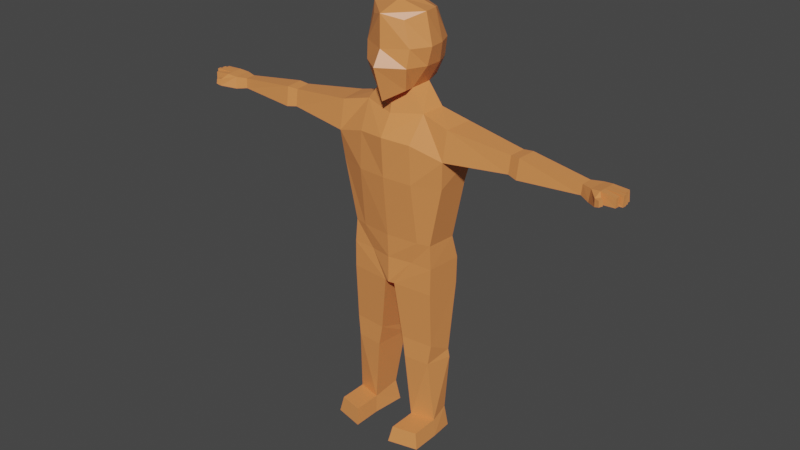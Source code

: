# Source: character.blend  (saved by Blender 2.93.21; exported with 4.5.12 LTS)
import bpy
from mathutils import Matrix  # noqa: F401  (used for matrix-valued properties, if any)

bpy.ops.wm.read_factory_settings(use_empty=True)
scene = bpy.context.scene
scene.name = 'Scene'

# ---- collections
col_collection = bpy.data.collections.new('Collection'); scene.collection.children.link(col_collection)

# ---- materials (node trees are filled in below, after node groups)
mat_material = bpy.data.materials.new('Material')
mat_material.alpha_threshold = 0.0
mat_material.use_transparent_shadow = False
mat_material.line_color = (0.0, 0.0, 0.0, 1.0)

# ---- material node trees
mat_material.use_nodes = True; mat_material.node_tree.nodes.clear()
_N = mat_material.node_tree.nodes; _L = mat_material.node_tree.links
n0 = _N.new('ShaderNodeOutputMaterial'); n0.name = 'Material Output'; n0.location = (300, 300)
n1 = _N.new('ShaderNodeBsdfPrincipled'); n1.name = 'Principled BSDF'; n1.location = (10, 300)
n1.distribution = 'GGX'
n1.subsurface_method = 'BURLEY'
n1.inputs[0].default_value = (0.8, 0.2741, 0.08475, 1.0)
n1.inputs[2].default_value = 0.4
n1.inputs[3].default_value = 1.45
n1.inputs[27].default_value = (0.0, 0.0, 0.0, 1.0)
n1.inputs[28].default_value = 1.0
_L.new(n1.outputs[0], n0.inputs[0])
n0.is_active_output = True

# ---- world
world_world = bpy.data.worlds.new('World'); scene.world = world_world
world_world.use_nodes = True; world_world.node_tree.nodes.clear()
_N = world_world.node_tree.nodes; _L = world_world.node_tree.links
n0 = _N.new('ShaderNodeOutputWorld'); n0.name = 'World Output'; n0.location = (300, 300)
n1 = _N.new('ShaderNodeBackground'); n1.name = 'Background'; n1.location = (10, 300)
n1.inputs[0].default_value = (0.05088, 0.05088, 0.05088, 1.0)
_L.new(n1.outputs[0], n0.inputs[0])
n0.is_active_output = True
world_world.color = (0.05088, 0.05088, 0.05088)
world_world.use_sun_shadow = False
world_world.sun_shadow_jitter_overblur = 0.0

# ---- meshes
me_cube = bpy.data.meshes.new('Cube')
me_cube.from_pydata([(0.6401, 0.6345, 1.107), (0.6712, 0.6037, -0.9529), (0.574, -0.8237, 1.005), (0.5871, -0.7546, -1.155), (-3.173e-05, 0.7135, -1.04), (-0.001483, -1.222, 1.188), (-0.0004865, -1.153, -1.508), (-0.001148, 0.8434, 1.211), (0.9077, 0.7989, 0.2127), (0.8247, 0.7989, -0.4032), (0.8076, -0.8505, 0.1857), (0.7601, -0.9371, -0.4032), (0.0004057, 1.134, 0.2109), (0.0002129, 1.057, -0.4055), (0.0, -1.235, 0.1413), (0.0, -1.536, -0.3636), (0.8616, 0.2792, 1.208), (0.9846, -0.3145, 1.234), (0.5896, -0.44, -1.144), (0.6854, 0.2312, -1.073), (-0.007756, 0.4674, -1.263), (-0.0001313, -0.6666, -1.414), (0.0, 0.2715, 1.458), (0.0, -0.3222, 1.458), (1.046, 0.2792, -0.4032), (1.046, -0.3145, -0.4032), (1.129, 0.2792, 0.2127), (1.214, -0.3145, 0.2211), (1.077, -0.5215, -1.829), (1.181, 0.2604, -1.781), (9.852e-05, 0.6405, -1.997), (-0.0001313, -0.7924, -1.981), (0.9511, -1.046, -2.728), (1.154, 0.9507, -2.707), (-0.0236, 0.9489, -2.732), (-0.0001313, -1.225, -2.662), (2.046, -0.6191, -2.068), (2.13, 0.3567, -2.037), (2.04, -0.8131, -3.054), (2.248, 0.4286, -3.088), (1.073, -0.7824, -6.097), (1.149, 0.7511, -6.113), (-0.02804, 0.7494, -6.137), (-0.00457, -0.9365, -6.067), (1.509, -0.6786, -6.097), (1.586, 0.3755, -6.113), (1.008, -1.046, -4.019), (1.956, -0.7132, -4.009), (1.152, 0.7922, -3.984), (-0.02526, 0.7904, -4.009), (2.032, 0.3409, -4.024), (-0.003343, -1.14, -4.001), (6.615, -0.5013, -2.478), (6.643, -0.1389, -2.47), (6.597, -0.5291, -2.814), (6.643, -0.1101, -2.815), (4.232, -0.4799, -2.303), (4.279, 0.07819, -2.286), (4.219, -0.5642, -2.877), (4.32, 0.1206, -2.889), (4.573, -0.5673, -2.265), (4.556, -0.6639, -2.922), (4.668, 0.1147, -2.931), (4.626, 0.06634, -2.247), (6.973, -0.6613, -2.455), (7.021, -0.04879, -2.445), (6.942, -0.7083, -2.859), (7.021, -0.0001733, -2.86), (7.291, -0.7285, -2.406), (7.339, -0.1159, -2.395), (7.286, -0.7663, -2.773), (7.365, -0.05815, -2.774), (7.308, -1.032, -2.508), (7.329, -1.057, -2.743), (7.397, -0.849, -2.517), (7.418, -0.8739, -2.752), (7.467, -1.082, -2.52), (7.486, -1.098, -2.696), (7.507, -0.9359, -2.526), (7.526, -0.9514, -2.702), (6.997, -0.3551, -2.45), (7.009, -0.2019, -2.447), (6.985, -0.5082, -2.452), (7.307, -0.5232, -2.402), (7.318, -0.3871, -2.4), (7.329, -0.2509, -2.398), (7.344, -0.1058, -2.462), (7.326, -0.4122, -2.774), (7.345, -0.2352, -2.774), (7.306, -0.5893, -2.774), (7.008, -0.1136, -2.86), (6.834, -0.05461, -2.838), (6.863, -0.08649, -2.455), (7.014, -0.1392, -2.446), (7.846, -0.2816, -2.398), (7.857, -0.1662, -2.398), (7.863, -0.2855, -2.75), (7.883, -0.1535, -2.75), (7.862, -0.1618, -2.437), (7.891, -0.4426, -2.38), (7.902, -0.3065, -2.378), (7.899, -0.4412, -2.754), (7.918, -0.3093, -2.755), (7.943, -0.5976, -2.389), (7.953, -0.4795, -2.387), (7.94, -0.6148, -2.737), (7.959, -0.4805, -2.73), (7.815, -0.7635, -2.436), (7.811, -0.7825, -2.738), (7.828, -0.6327, -2.433), (7.827, -0.6493, -2.738), (0.7945, -0.7241, -6.909), (0.8707, 1.033, -6.924), (-0.03017, 0.9497, -6.948), (-0.006701, -0.8982, -6.878), (1.569, -0.7016, -6.909), (1.645, 0.5758, -6.924), (0.1831, -0.8347, -7.832), (0.2594, 0.9221, -7.847), (-0.03219, 0.9323, -7.871), (-0.008727, -0.9155, -7.801), (1.567, -0.7189, -7.831), (1.643, 0.5585, -7.847), (0.7831, -0.6616, -12.83), (0.6897, 0.2791, -12.63), (1.615, -0.4649, -12.83), (1.565, 0.1839, -12.63), (0.441, -0.7214, -9.813), (1.568, -0.6271, -9.813), (1.63, 0.2312, -10.29), (0.5031, 0.5273, -10.29), (0.5611, -0.7421, -10.53), (0.4902, 0.5605, -10.59), (1.474, -0.6657, -10.53), (1.676, 0.2489, -10.59), (0.6896, -0.7906, -13.39), (0.5731, 0.3825, -13.4), (1.727, -0.5453, -13.39), (1.665, 0.2638, -13.4), (1.615, -1.448, -12.83), (0.7831, -1.645, -12.83), (1.727, -1.529, -13.39), (0.6896, -1.774, -13.39)], [], [(21, 18, 3, 6), (27, 17, 2, 10), (12, 7, 0, 8), (10, 2, 5, 14), (17, 23, 5, 2), (3, 11, 15, 6), (11, 10, 14, 15), (4, 13, 9, 1), (13, 12, 8, 9), (18, 25, 11, 3), (25, 27, 10, 11), (9, 8, 26, 24), (24, 26, 27, 25), (1, 9, 24, 19), (19, 24, 25, 18), (0, 7, 22, 16), (16, 22, 23, 17), (8, 0, 16, 26), (26, 16, 17, 27), (4, 1, 19, 20), (19, 18, 28, 29), (30, 29, 33, 34), (18, 21, 31, 28), (20, 19, 29, 30), (21, 20, 30, 31), (49, 48, 41, 42), (47, 46, 40, 44), (28, 31, 35, 32), (31, 30, 34, 35), (63, 60, 52, 53), (29, 28, 36, 37), (28, 32, 38, 36), (33, 29, 37, 39), (40, 43, 114, 111), (41, 45, 116, 112), (50, 47, 44, 45), (46, 51, 43, 40), (48, 50, 45, 41), (51, 49, 42, 43), (35, 34, 49, 51), (33, 39, 50, 48), (32, 35, 51, 46), (39, 38, 47, 50), (38, 32, 46, 47), (34, 33, 48, 49), (92, 93, 65), (60, 61, 54, 52), (61, 62, 55, 54), (62, 63, 53, 55), (39, 37, 57, 59), (38, 39, 59, 58), (36, 38, 58, 56), (37, 36, 56, 57), (59, 57, 63, 62), (58, 59, 62, 61), (56, 58, 61, 60), (57, 56, 60, 63), (64, 66, 73, 72), (52, 54, 66, 64), (90, 91, 67), (91, 92, 65, 67), (90, 67, 71, 88), (65, 69, 86), (83, 82, 64, 68), (73, 75, 79, 77), (66, 70, 75, 73), (68, 64, 72, 74), (70, 68, 74, 75), (76, 77, 79, 78), (72, 73, 77, 76), (74, 72, 76, 78), (75, 74, 78, 79), (84, 80, 82, 83), (81, 80, 84, 85), (93, 81, 85), (67, 65, 86, 71), (53, 52, 64, 82, 80, 81, 93, 92), (55, 53, 92, 91), (54, 55, 91, 90, 66), (66, 90, 88, 87, 89, 70), (65, 93, 85, 69), (69, 85, 94, 95), (94, 96, 97, 98, 95), (86, 69, 95, 98), (85, 88, 96, 94), (88, 71, 97, 96), (71, 86, 98, 97), (85, 84, 99, 100), (100, 99, 101, 102), (87, 88, 102, 101), (88, 85, 100, 102), (84, 87, 101, 99), (89, 87, 106, 105), (104, 103, 105, 106), (84, 83, 103, 104), (87, 84, 104, 106), (83, 89, 105, 103), (70, 89, 110, 108), (108, 110, 109, 107), (83, 68, 107, 109), (68, 70, 108, 107), (89, 83, 109, 110), (114, 113, 119, 120), (111, 114, 120, 117), (43, 42, 113, 114), (44, 40, 111, 115), (45, 44, 115, 116), (42, 41, 112, 113), (119, 118, 117, 120), (133, 131, 123, 125), (115, 111, 117, 121), (116, 115, 121, 122), (113, 112, 118, 119), (112, 116, 122, 118), (125, 123, 140, 139), (134, 133, 125, 126), (131, 132, 124, 123), (132, 134, 126, 124), (118, 122, 129, 130), (117, 118, 130, 127), (122, 121, 128, 129), (121, 117, 127, 128), (130, 129, 134, 132), (127, 130, 132, 131), (129, 128, 133, 134), (128, 127, 131, 133), (135, 136, 138, 137), (126, 125, 137, 138), (124, 126, 138, 136), (123, 124, 136, 135), (139, 140, 142, 141), (123, 135, 142, 140), (137, 125, 139, 141), (135, 137, 141, 142)])
_uv = me_cube.uv_layers.new(name='UVMap')
_uv.uv.foreach_set('vector', [0.25, 0.6667, 0.375, 0.6667, 0.375, 0.75, 0.25, 0.75, 0.5417, 0.6667, 0.625, 0.6667, 0.625, 0.75, 0.5417, 0.75, 0.5417, 0.375, 0.625, 0.375, 0.625, 0.5, 0.5417, 0.5, 0.5417, 0.75, 0.625, 0.75, 0.625, 0.875, 0.5417, 0.875, 0.625, 0.6667, 0.75, 0.6667, 0.75, 0.75, 0.625, 0.75, 0.375, 0.75, 0.4583, 0.75, 0.4583, 0.875, 0.375, 0.875, 0.4583, 0.75, 0.5417, 0.75, 0.5417, 0.875, 0.4583, 0.875, 0.375, 0.375, 0.4583, 0.375, 0.4583, 0.5, 0.375, 0.5, 0.4583, 0.375, 0.5417, 0.375, 0.5417, 0.5, 0.4583, 0.5, 0.375, 0.6667, 0.4583, 0.6667, 0.4583, 0.75, 0.375, 0.75, 0.4583, 0.6667, 0.5417, 0.6667, 0.5417, 0.75, 0.4583, 0.75, 0.4583, 0.5, 0.5417, 0.5, 0.5417, 0.5833, 0.4583, 0.5833, 0.4583, 0.5833, 0.5417, 0.5833, 0.5417, 0.6667, 0.4583, 0.6667, 0.375, 0.5, 0.4583, 0.5, 0.4583, 0.5833, 0.375, 0.5833, 0.375, 0.5833, 0.4583, 0.5833, 0.4583, 0.6667, 0.375, 0.6667, 0.625, 0.5, 0.75, 0.5, 0.75, 0.5833, 0.625, 0.5833, 0.625, 0.5833, 0.75, 0.5833, 0.75, 0.6667, 0.625, 0.6667, 0.5417, 0.5, 0.625, 0.5, 0.625, 0.5833, 0.5417, 0.5833, 0.5417, 0.5833, 0.625, 0.5833, 0.625, 0.6667, 0.5417, 0.6667, 0.25, 0.5, 0.375, 0.5, 0.375, 0.5833, 0.25, 0.5833, 0.375, 0.5833, 0.375, 0.6667, 0.375, 0.6667, 0.375, 0.5833, 0.25, 0.5833, 0.375, 0.5833, 0.375, 0.5833, 0.25, 0.5833, 0.375, 0.6667, 0.25, 0.6667, 0.25, 0.6667, 0.375, 0.6667, 0.25, 0.5833, 0.375, 0.5833, 0.375, 0.5833, 0.25, 0.5833, 0.0, 0.0, 0.0, 0.0, 0.0, 0.0, 0.0, 0.0, 0.25, 0.5833, 0.375, 0.5833, 0.375, 0.5833, 0.25, 0.5833, 0.375, 0.6667, 0.375, 0.6667, 0.375, 0.6667, 0.375, 0.6667, 0.375, 0.6667, 0.25, 0.6667, 0.25, 0.6667, 0.375, 0.6667, 0.0, 0.0, 0.0, 0.0, 0.0, 0.0, 0.0, 0.0, 0.375, 0.5833, 0.375, 0.6667, 0.375, 0.6667, 0.375, 0.5833, 0.375, 0.5833, 0.375, 0.6667, 0.375, 0.6667, 0.375, 0.5833, 0.375, 0.6667, 0.375, 0.6667, 0.375, 0.6667, 0.375, 0.6667, 0.375, 0.5833, 0.375, 0.5833, 0.375, 0.5833, 0.375, 0.5833, 0.375, 0.6667, 0.25, 0.6667, 0.25, 0.6667, 0.375, 0.6667, 0.375, 0.5833, 0.375, 0.5833, 0.375, 0.5833, 0.375, 0.5833, 0.375, 0.5833, 0.375, 0.6667, 0.375, 0.6667, 0.375, 0.5833, 0.375, 0.6667, 0.25, 0.6667, 0.25, 0.6667, 0.375, 0.6667, 0.375, 0.5833, 0.375, 0.5833, 0.375, 0.5833, 0.375, 0.5833, 0.0, 0.0, 0.0, 0.0, 0.0, 0.0, 0.0, 0.0, 0.0, 0.0, 0.0, 0.0, 0.0, 0.0, 0.0, 0.0, 0.375, 0.5833, 0.375, 0.5833, 0.375, 0.5833, 0.375, 0.5833, 0.375, 0.6667, 0.25, 0.6667, 0.25, 0.6667, 0.375, 0.6667, 0.375, 0.5833, 0.375, 0.6667, 0.375, 0.6667, 0.375, 0.5833, 0.375, 0.6667, 0.375, 0.6667, 0.375, 0.6667, 0.375, 0.6667, 0.25, 0.5833, 0.375, 0.5833, 0.375, 0.5833, 0.25, 0.5833, 0.375, 0.5833, 0.375, 0.5956, 0.375, 0.5833, 0.375, 0.6667, 0.375, 0.6667, 0.375, 0.6667, 0.375, 0.6667, 0.375, 0.6667, 0.375, 0.5833, 0.375, 0.5833, 0.375, 0.6667, 0.375, 0.5833, 0.375, 0.5833, 0.375, 0.5833, 0.375, 0.5833, 0.375, 0.5833, 0.375, 0.5833, 0.375, 0.5833, 0.375, 0.5833, 0.375, 0.6667, 0.375, 0.5833, 0.375, 0.5833, 0.375, 0.6667, 0.375, 0.6667, 0.375, 0.6667, 0.375, 0.6667, 0.375, 0.6667, 0.375, 0.5833, 0.375, 0.6667, 0.375, 0.6667, 0.375, 0.5833, 0.375, 0.5833, 0.375, 0.5833, 0.375, 0.5833, 0.375, 0.5833, 0.375, 0.6667, 0.375, 0.5833, 0.375, 0.5833, 0.375, 0.6667, 0.375, 0.6667, 0.375, 0.6667, 0.375, 0.6667, 0.375, 0.6667, 0.375, 0.5833, 0.375, 0.6667, 0.375, 0.6667, 0.375, 0.5833, 0.375, 0.6667, 0.375, 0.6667, 0.375, 0.6667, 0.375, 0.6667, 0.375, 0.6667, 0.375, 0.6667, 0.375, 0.6667, 0.375, 0.6667, 0.375, 0.5967, 0.375, 0.5833, 0.375, 0.5833, 0.375, 0.5833, 0.375, 0.5833, 0.375, 0.5833, 0.375, 0.5833, 0.375, 0.5967, 0.375, 0.5833, 0.375, 0.5833, 0.375, 0.6042, 0.375, 0.5833, 0.375, 0.5833, 0.375, 0.5833, 0.375, 0.6387, 0.375, 0.6458, 0.375, 0.6667, 0.375, 0.6667, 0.375, 0.6667, 0.375, 0.6667, 0.375, 0.6667, 0.375, 0.6667, 0.375, 0.6667, 0.375, 0.6667, 0.375, 0.6667, 0.375, 0.6667, 0.375, 0.6667, 0.375, 0.6667, 0.375, 0.6667, 0.375, 0.6667, 0.375, 0.6667, 0.375, 0.6667, 0.375, 0.6667, 0.375, 0.6667, 0.375, 0.6667, 0.375, 0.6667, 0.375, 0.6667, 0.375, 0.6667, 0.375, 0.6667, 0.375, 0.6667, 0.375, 0.6667, 0.375, 0.6667, 0.375, 0.6667, 0.375, 0.6667, 0.375, 0.6667, 0.375, 0.6667, 0.375, 0.6667, 0.375, 0.6667, 0.375, 0.6667, 0.375, 0.6667, 0.375, 0.6202, 0.375, 0.625, 0.375, 0.6458, 0.375, 0.6387, 0.375, 0.6042, 0.375, 0.625, 0.375, 0.6202, 0.375, 0.6017, 0.375, 0.5956, 0.375, 0.6042, 0.375, 0.6017, 0.375, 0.5833, 0.375, 0.5833, 0.375, 0.5833, 0.375, 0.5833, 0.375, 0.5833, 0.375, 0.6667, 0.375, 0.6667, 0.375, 0.6458, 0.375, 0.625, 0.375, 0.6042, 0.375, 0.5956, 0.375, 0.5833, 0.375, 0.5833, 0.375, 0.5833, 0.375, 0.5833, 0.375, 0.5833, 0.375, 0.6667, 0.375, 0.5833, 0.375, 0.5833, 0.375, 0.5967, 0.375, 0.6667, 0.375, 0.6667, 0.375, 0.5967, 0.375, 0.6042, 0.375, 0.625, 0.375, 0.6458, 0.375, 0.6667, 0.375, 0.5833, 0.375, 0.5956, 0.375, 0.6017, 0.375, 0.5833, 0.375, 0.5833, 0.375, 0.6017, 0.375, 0.6017, 0.375, 0.5833, 0.375, 0.6017, 0.375, 0.6042, 0.375, 0.5833, 0.375, 0.5833, 0.375, 0.5833, 0.375, 0.5833, 0.375, 0.5833, 0.375, 0.5833, 0.375, 0.5833, 0.0, 0.0, 0.0, 0.0, 0.0, 0.0, 0.0, 0.0, 0.375, 0.6042, 0.375, 0.5833, 0.375, 0.5833, 0.375, 0.6042, 0.375, 0.5833, 0.375, 0.5833, 0.375, 0.5833, 0.375, 0.5833, 0.375, 0.6017, 0.375, 0.6202, 0.375, 0.6202, 0.375, 0.6017, 0.0, 0.0, 0.375, 0.6202, 0.375, 0.625, 0.0, 0.0, 0.375, 0.625, 0.375, 0.6042, 0.375, 0.6042, 0.375, 0.625, 0.0, 0.0, 0.0, 0.0, 0.0, 0.0, 0.0, 0.0, 0.0, 0.0, 0.0, 0.0, 0.0, 0.0, 0.0, 0.0, 0.375, 0.6458, 0.375, 0.625, 0.375, 0.625, 0.375, 0.6458, 0.0, 0.0, 0.375, 0.6387, 0.375, 0.6458, 0.0, 0.0, 0.375, 0.6202, 0.375, 0.6387, 0.375, 0.6387, 0.375, 0.6202, 0.0, 0.0, 0.0, 0.0, 0.0, 0.0, 0.0, 0.0, 0.0, 0.0, 0.0, 0.0, 0.0, 0.0, 0.0, 0.0, 0.375, 0.6667, 0.375, 0.6458, 0.375, 0.6458, 0.375, 0.6667, 0.375, 0.6667, 0.375, 0.6458, 0.0, 0.0, 0.375, 0.6667, 0.375, 0.6387, 0.375, 0.6667, 0.375, 0.6667, 0.375, 0.6387, 0.375, 0.6667, 0.375, 0.6667, 0.375, 0.6667, 0.375, 0.6667, 0.0, 0.0, 0.0, 0.0, 0.0, 0.0, 0.0, 0.0, 0.0, 0.0, 0.0, 0.0, 0.0, 0.0, 0.0, 0.0, 0.375, 0.6667, 0.25, 0.6667, 0.25, 0.6667, 0.375, 0.6667, 0.0, 0.0, 0.0, 0.0, 0.0, 0.0, 0.0, 0.0, 0.375, 0.6667, 0.375, 0.6667, 0.375, 0.6667, 0.375, 0.6667, 0.375, 0.5833, 0.375, 0.6667, 0.375, 0.6667, 0.375, 0.5833, 0.25, 0.5833, 0.375, 0.5833, 0.375, 0.5833, 0.25, 0.5833, 0.25, 0.5833, 0.375, 0.5833, 0.375, 0.6667, 0.25, 0.6667, 0.375, 0.6667, 0.375, 0.6667, 0.375, 0.6667, 0.375, 0.6667, 0.375, 0.6667, 0.375, 0.6667, 0.375, 0.6667, 0.375, 0.6667, 0.375, 0.5833, 0.375, 0.6667, 0.375, 0.6667, 0.375, 0.5833, 0.25, 0.5833, 0.375, 0.5833, 0.375, 0.5833, 0.25, 0.5833, 0.375, 0.5833, 0.375, 0.5833, 0.375, 0.5833, 0.375, 0.5833, 0.375, 0.6667, 0.375, 0.6667, 0.375, 0.6667, 0.375, 0.6667, 0.375, 0.5833, 0.375, 0.6667, 0.375, 0.6667, 0.375, 0.5833, 0.375, 0.6667, 0.375, 0.5833, 0.375, 0.5833, 0.375, 0.6667, 0.375, 0.5833, 0.375, 0.5833, 0.375, 0.5833, 0.375, 0.5833, 0.375, 0.5833, 0.375, 0.5833, 0.375, 0.5833, 0.375, 0.5833, 0.375, 0.6667, 0.375, 0.5833, 0.375, 0.5833, 0.375, 0.6667, 0.375, 0.5833, 0.375, 0.6667, 0.375, 0.6667, 0.375, 0.5833, 0.375, 0.6667, 0.375, 0.6667, 0.375, 0.6667, 0.375, 0.6667, 0.375, 0.5833, 0.375, 0.5833, 0.375, 0.5833, 0.375, 0.5833, 0.375, 0.6667, 0.375, 0.5833, 0.375, 0.5833, 0.375, 0.6667, 0.375, 0.5833, 0.375, 0.6667, 0.375, 0.6667, 0.375, 0.5833, 0.375, 0.6667, 0.375, 0.6667, 0.375, 0.6667, 0.375, 0.6667, 0.375, 0.6667, 0.375, 0.5833, 0.375, 0.5833, 0.375, 0.6667, 0.375, 0.5833, 0.375, 0.6667, 0.375, 0.6667, 0.375, 0.5833, 0.375, 0.5833, 0.375, 0.5833, 0.375, 0.5833, 0.375, 0.5833, 0.375, 0.6667, 0.375, 0.5833, 0.375, 0.5833, 0.375, 0.6667, 0.375, 0.6667, 0.375, 0.6667, 0.375, 0.6667, 0.375, 0.6667, 0.375, 0.6667, 0.375, 0.6667, 0.375, 0.6667, 0.375, 0.6667, 0.375, 0.6667, 0.375, 0.6667, 0.375, 0.6667, 0.375, 0.6667, 0.375, 0.6667, 0.375, 0.6667, 0.375, 0.6667, 0.375, 0.6667])
me_cube.materials.append(mat_material)
me_cube.use_remesh_preserve_volume = False
me_cube.use_remesh_preserve_attributes = False
me_cube.use_mirror_vertex_groups = False
me_cube.update()

# ---- objects
ob_cube = bpy.data.objects.new('Cube', me_cube)

# ---- transforms, parenting, visibility, modifiers, constraints
ob_cube.location = (0.0, 0.0, 0.0)
ob_cube.lock_rotations_4d = False
ob_cube.empty_display_type = 'ARROWS'
ob_cube.lineart.crease_threshold = 0.0
_m = ob_cube.modifiers.new('Mirror', 'MIRROR')

# ---- collection membership
col_collection.objects.link(ob_cube)

# ---- scene / render settings (as saved in the file)
scene.frame_start = 1; scene.frame_end = 250; scene.frame_set(35)
scene.render.engine = 'BLENDER_EEVEE_NEXT'
scene.cycles.use_denoising = False
scene.cycles.samples = 128
scene.cycles.sampling_pattern = 'TABULATED_SOBOL'
scene.cycles.use_adaptive_sampling = False
scene.cycles.use_light_tree = False
scene.view_settings.view_transform = 'Filmic'
bpy.context.view_layer.update()

# ---- added for rendering (the .blend has no active camera and no usable light): camera, sun
cam_auto = bpy.data.cameras.new('AutoCamera')
cam_auto.lens = 50.0
cam_auto.sensor_width = 36.0
cam_auto.clip_end = 1000.0
ob_auto_camera = bpy.data.objects.new('AutoCamera', cam_auto)
scene.collection.objects.link(ob_auto_camera)
ob_auto_camera.location = (20.3268, -24.7123, 10.2892)
ob_auto_camera.rotation_euler = (1.09748, -7.21219e-08, 0.694738)
scene.camera = ob_auto_camera
light_auto_sun = bpy.data.lights.new('AutoSun', 'SUN')
light_auto_sun.energy = 3.0
light_auto_sun.angle = 0.0523599
ob_auto_sun = bpy.data.objects.new('AutoSun', light_auto_sun)
scene.collection.objects.link(ob_auto_sun)
ob_auto_sun.rotation_euler = (0.872665, 0.174533, 0.523599)
bpy.context.view_layer.update()
